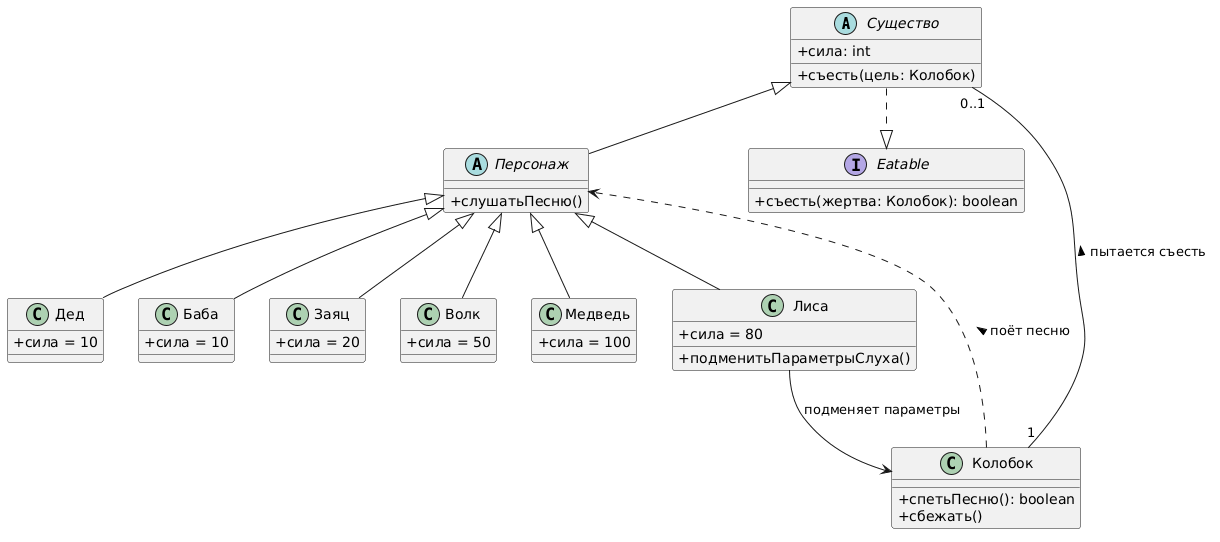

The diagram above was rendered by PlantUML. Its source (embedded in the PNG):
@startuml
skinparam classAttributeIconSize 0
skinparam shadowing false

abstract class Существо {
    + сила: int
    + съесть(цель: Колобок)
}

abstract class Персонаж extends Существо {
    + слушатьПесню()
}

class Дед extends Персонаж {
    + сила = 10
}

class Баба extends Персонаж {
    + сила = 10
}

class Заяц extends Персонаж {
    + сила = 20
}

class Волк extends Персонаж {
    + сила = 50
}

class Медведь extends Персонаж {
    + сила = 100
}

class Лиса extends Персонаж {
    + сила = 80
    + подменитьПараметрыСлуха()
}

class Колобок {
    + спетьПесню(): boolean
    + сбежать()
}

interface Eatable {
    + съесть(жертва: Колобок): boolean
}

Существо ..|> Eatable

Колобок "1" -- "0..1" Существо : пытается съесть >
Колобок ..> Персонаж : поёт песню >
Лиса --> Колобок : подменяет параметры
@enduml